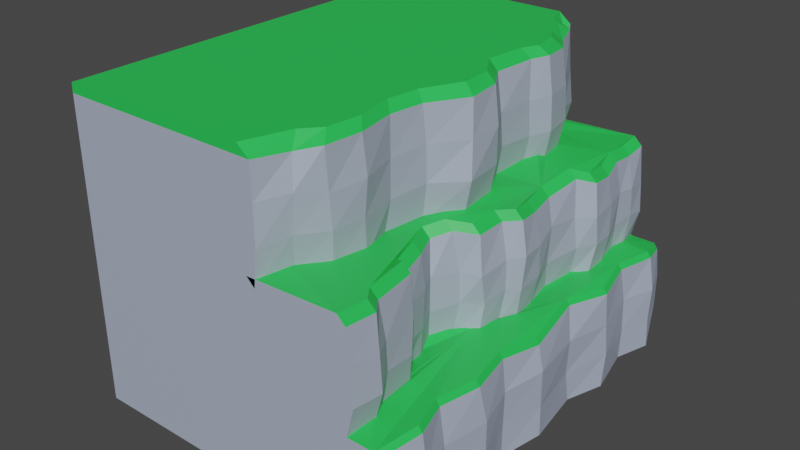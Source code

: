 # Source: cliff2.blend  (saved by Blender 2.81.16; exported with 4.5.12 LTS)
import bpy
from mathutils import Matrix  # noqa: F401  (used for matrix-valued properties, if any)

bpy.ops.wm.read_factory_settings(use_empty=True)
scene = bpy.context.scene
scene.name = 'Scene'

# ---- collections
col_collection = bpy.data.collections.new('Collection'); scene.collection.children.link(col_collection)

# ---- materials (node trees are filled in below, after node groups)
mat_material_008 = bpy.data.materials.new('Material.008')
mat_material_008.use_transparent_shadow = False
mat_material_007 = bpy.data.materials.new('Material.007')
mat_material_007.use_transparent_shadow = False

# ---- material node trees
mat_material_008.use_nodes = True; mat_material_008.node_tree.nodes.clear()
_N = mat_material_008.node_tree.nodes; _L = mat_material_008.node_tree.links
n0 = _N.new('ShaderNodeOutputMaterial'); n0.name = 'Material Output'; n0.location = (300, 300)
n1 = _N.new('ShaderNodeBsdfPrincipled'); n1.name = 'Principled BSDF'; n1.location = (10, 300)
n1.distribution = 'GGX'
n1.subsurface_method = 'BURLEY'
n1.inputs[0].default_value = (0.02315, 0.5906, 0.0865, 1.0)
n1.inputs[3].default_value = 1.45
n1.inputs[27].default_value = (0.0, 0.0, 0.0, 1.0)
n1.inputs[28].default_value = 1.0
_L.new(n1.outputs[0], n0.inputs[0])
n0.is_active_output = True
mat_material_007.use_nodes = True; mat_material_007.node_tree.nodes.clear()
_N = mat_material_007.node_tree.nodes; _L = mat_material_007.node_tree.links
n0 = _N.new('ShaderNodeOutputMaterial'); n0.name = 'Material Output'; n0.location = (300, 300)
n1 = _N.new('ShaderNodeBsdfPrincipled'); n1.name = 'Principled BSDF'; n1.location = (10, 300)
n1.distribution = 'GGX'
n1.subsurface_method = 'BURLEY'
n1.inputs[0].default_value = (0.3996, 0.4515, 0.5668, 1.0)
n1.inputs[3].default_value = 1.45
n1.inputs[27].default_value = (0.0, 0.0, 0.0, 1.0)
n1.inputs[28].default_value = 1.0
_L.new(n1.outputs[0], n0.inputs[0])
n0.is_active_output = True

# ---- world
world_world = bpy.data.worlds.new('World'); scene.world = world_world
world_world.use_nodes = True; world_world.node_tree.nodes.clear()
_N = world_world.node_tree.nodes; _L = world_world.node_tree.links
n0 = _N.new('ShaderNodeOutputWorld'); n0.name = 'World Output'; n0.location = (300, 300)
n1 = _N.new('ShaderNodeBackground'); n1.name = 'Background'; n1.location = (10, 300)
n1.inputs[0].default_value = (0.05088, 0.05088, 0.05088, 1.0)
_L.new(n1.outputs[0], n0.inputs[0])
n0.is_active_output = True
world_world.color = (0.05088, 0.05088, 0.05088)
world_world.use_sun_shadow = False
world_world.sun_shadow_jitter_overblur = 0.0

# ---- meshes
me_plane_003 = bpy.data.meshes.new('Plane.003')
me_plane_003.from_pydata([(-2.314, -0.9983, 0.002561), (-2.314, 0.9922, 0.004037), (0.7323, 0.9922, -0.005224), (0.7401, -0.9983, -0.002412), (0.8262, -0.7839, -0.01054), (0.7536, -0.6541, 0.01608), (0.8321, -0.4285, -0.0179), (0.7414, -0.2464, 0.0002984), (0.8414, -0.04362, 0.01566), (0.7298, 0.2657, -0.002198), (0.8462, 0.4489, -0.003553), (0.7315, 0.7013, -0.003199), (0.8396, 0.8685, -0.0005306), (-2.314, 0.9922, 0.4611), (-2.314, -0.9983, 0.4548), (0.7252, 0.9922, 0.4459), (0.7252, -0.9983, 0.4459), (0.8017, -0.8008, 0.4646), (0.7054, -0.641, 0.4665), (0.7811, -0.4451, 0.4637), (0.7023, -0.2383, 0.4646), (0.7674, -0.03196, 0.4404), (0.6772, 0.2645, 0.4697), (0.7961, 0.4736, 0.4513), (0.6987, 0.6803, 0.4654), (0.7882, 0.866, 0.4646), (0.4372, -0.9983, 0.4735), (0.4372, 0.9947, 0.4735), (0.4616, -0.8583, 0.4687), (0.3824, -0.7801, 0.4576), (0.3541, -0.5991, 0.4613), (0.2077, -0.5506, 0.4582), (0.168, -0.4188, 0.4416), (0.08789, -0.319, 0.4703), (0.1724, -0.2173, 0.4531), (0.3427, -0.1508, 0.4659), (0.3559, -0.02733, 0.4577), (0.4365, 0.04287, 0.4548), (0.4143, 0.1578, 0.4534), (0.3584, 0.3188, 0.4609), (0.4048, 0.4822, 0.4757), (0.5134, 0.5408, 0.4609), (0.5011, 0.6547, 0.44), (0.4558, 0.7921, 0.4646), (0.4867, 0.8641, 0.4732), (-2.314, 0.9922, 0.9314), (-2.314, -0.9983, 0.9187), (0.4542, 0.9922, 0.9303), (0.4543, -0.9983, 0.9303), (0.4829, -0.8584, 0.928), (0.381, -0.7895, 0.9256), (0.3503, -0.5923, 0.9388), (0.2297, -0.5503, 0.9032), (0.1745, -0.4247, 0.9166), (0.07254, -0.3076, 0.9177), (0.1721, -0.2312, 0.9369), (0.3398, -0.1638, 0.9194), (0.3399, -0.01927, 0.9216), (0.4503, 0.04598, 0.9192), (0.4107, 0.1596, 0.9051), (0.3575, 0.3038, 0.9102), (0.4052, 0.4738, 0.9405), (0.5283, 0.5414, 0.9157), (0.501, 0.6674, 0.9004), (0.4563, 0.7692, 0.9254), (0.4554, 0.8859, 0.9167), (-0.4254, 0.9922, 0.9173), (-0.4103, -0.9983, 0.9148), (-0.3147, -0.8416, 0.9279), (-0.1644, -0.7202, 0.9185), (-0.1098, -0.5684, 0.9098), (-0.204, -0.421, 0.8988), (-0.1361, -0.2232, 0.9208), (0.05425, -0.07681, 0.9224), (0.02302, 0.1108, 0.9277), (-0.1496, 0.2768, 0.9191), (-0.1205, 0.4535, 0.9192), (-0.02982, 0.5604, 0.9409), (-0.07907, 0.6915, 0.923), (-0.1754, 0.784, 0.925), (-0.2614, 0.8699, 0.9106), (-0.4059, 0.9393, 0.9217), (-2.314, 0.9922, 1.427), (-2.314, -0.9983, 1.421), (-0.3765, 0.9922, 1.417), (-0.3781, -0.9983, 1.417), (-0.2873, -0.8426, 1.409), (-0.1406, -0.7594, 1.423), (-0.1037, -0.5867, 1.424), (-0.1727, -0.3958, 1.423), (-0.1327, -0.231, 1.422), (0.05797, -0.04078, 1.416), (0.0351, 0.1188, 1.422), (-0.137, 0.2554, 1.415), (-0.0915, 0.4607, 1.419), (-0.01441, 0.5413, 1.423), (-0.05537, 0.6811, 1.417), (-0.1652, 0.7633, 1.417), (-0.2444, 0.8825, 1.433), (-0.3667, 0.9448, 1.392), (-0.2756, -0.8663, 1.097), (-0.2525, -0.8638, 1.265), (-0.3752, -0.9983, 1.257), (-0.3739, -0.9983, 1.077), (-2.314, -0.9983, 1.084), (-2.314, -0.9983, 1.247), (-2.314, 0.9922, 1.269), (-2.314, 0.9922, 1.087), (-0.05647, 0.453, 1.081), (-0.06443, 0.4447, 1.242), (-0.07997, 0.2503, 1.246), (-0.077, 0.2643, 1.093), (-0.1304, -0.7365, 1.088), (-0.1358, -0.7475, 1.237), (-0.3737, 0.9922, 1.258), (-0.3724, 0.9922, 1.077), (0.03315, 0.5516, 1.085), (0.02629, 0.5464, 1.249), (-0.08711, -0.5873, 1.088), (-0.06916, -0.5811, 1.25), (-0.01774, 0.7058, 1.087), (-0.01951, 0.6944, 1.247), (-0.1534, -0.4055, 1.085), (-0.1551, -0.4041, 1.254), (-0.1144, 0.7725, 1.11), (-0.122, 0.772, 1.262), (-0.09212, -0.228, 1.097), (-0.1021, -0.2258, 1.26), (-0.1987, 0.9031, 1.089), (-0.2172, 0.8863, 1.25), (0.1264, -0.08342, 1.087), (0.09069, -0.05852, 1.252), (-0.3477, 0.9514, 1.069), (-0.3746, 0.9364, 1.243), (0.08177, 0.1146, 1.085), (0.08536, 0.1141, 1.254), (0.4698, 0.1744, 0.6149), (0.4685, 0.1718, 0.7599), (0.5002, 0.04591, 0.7648), (0.4818, 0.03779, 0.6128), (0.4869, 0.9922, 0.7542), (0.5071, 0.9922, 0.6098), (0.2709, -0.5355, 0.612), (0.2708, -0.5404, 0.7701), (0.3773, -0.5934, 0.7686), (0.4069, -0.6193, 0.6141), (0.3948, 0.2929, 0.6116), (0.4091, 0.2999, 0.7856), (0.2112, -0.4341, 0.596), (0.2002, -0.4141, 0.7657), (0.4598, 0.473, 0.6183), (0.4364, 0.4619, 0.7671), (0.1239, -0.3352, 0.6139), (0.1233, -0.3339, 0.762), (0.507, -0.9983, 0.6097), (0.483, -0.9983, 0.777), (0.5653, 0.5582, 0.625), (0.5663, 0.5355, 0.765), (0.2279, -0.2096, 0.6149), (0.2237, -0.213, 0.7536), (0.5548, 0.6688, 0.619), (0.54, 0.6781, 0.7667), (0.37, -0.139, 0.6056), (0.378, -0.1702, 0.7428), (0.5371, -0.8609, 0.6069), (0.5159, -0.8621, 0.7659), (0.4873, 0.7819, 0.614), (0.4934, 0.7925, 0.7769), (0.4017, -0.01769, 0.6266), (0.4, -0.01968, 0.7581), (0.4378, -0.7755, 0.6349), (0.4236, -0.7751, 0.7644), (0.5178, 0.8913, 0.6314), (0.5168, 0.8789, 0.7669), (0.8258, -0.03683, 0.1506), (0.8257, -0.03833, 0.3261), (0.7422, -0.243, 0.3202), (0.7364, -0.2416, 0.1623), (0.7191, 0.2437, 0.147), (0.7384, 0.2383, 0.3158), (0.7554, 0.9922, 0.311), (0.7565, 0.9922, 0.1545), (0.8385, 0.478, 0.1532), (0.8199, 0.4712, 0.3011), (0.7563, -0.9983, 0.1552), (0.7555, -0.9983, 0.311), (0.7372, 0.7079, 0.1464), (0.7285, 0.7025, 0.307), (0.8481, -0.8124, 0.1437), (0.8385, -0.796, 0.3081), (0.8328, 0.86, 0.1433), (0.842, 0.8663, 0.3054), (0.7738, -0.6526, 0.1252), (0.7664, -0.6475, 0.3046), (0.8409, -0.4325, 0.1565), (0.8323, -0.4265, 0.3024), (-2.314, 0.9922, 1.465), (-2.313, -0.9974, 1.465), (-0.4995, 0.9922, 1.465), (-0.4976, -0.9976, 1.465), (-0.3554, -0.7862, 1.465), (-0.2174, -0.708, 1.465), (-0.1827, -0.5457, 1.465), (-0.2476, -0.3661, 1.465), (-0.2099, -0.2113, 1.465), (-0.03071, -0.0324, 1.465), (-0.05221, 0.1176, 1.465), (-0.2141, 0.246, 1.465), (-0.1712, 0.4391, 1.465), (-0.09876, 0.5149, 1.465), (-0.1373, 0.6463, 1.465), (-0.2405, 0.7235, 1.465), (-0.315, 0.8356, 1.465), (-0.4299, 0.8942, 1.465), (-0.4894, -0.9983, 0.9533), (0.3752, -0.9983, 0.9688), (0.4038, -0.8584, 0.9664), (0.3019, -0.7895, 0.964), (0.2712, -0.5923, 0.9772), (0.1505, -0.5503, 0.9417), (0.09534, -0.4247, 0.9551), (-0.006599, -0.3076, 0.9561), (0.093, -0.2312, 0.9754), (0.2606, -0.1638, 0.9578), (0.2607, -0.01927, 0.9601), (0.3711, 0.04598, 0.9577), (0.3315, 0.1596, 0.9436), (0.2783, 0.3038, 0.9487), (0.3261, 0.4738, 0.979), (0.4492, 0.5414, 0.9542), (0.4219, 0.6674, 0.9388), (0.3772, 0.7692, 0.9639), (0.3763, 0.8859, 0.9552), (0.375, 0.9922, 0.9687), (-0.4938, 0.9922, 0.9531), (-0.3938, -0.8416, 0.9664), (-0.2435, -0.7202, 0.957), (-0.189, -0.5684, 0.9482), (-0.2831, -0.421, 0.9373), (-0.2153, -0.2232, 0.9593), (-0.02489, -0.07681, 0.9608), (-0.05612, 0.1108, 0.9662), (-0.2287, 0.2768, 0.9575), (-0.1996, 0.4535, 0.9577), (-0.109, 0.5604, 0.9794), (-0.1582, 0.6915, 0.9614), (-0.2545, 0.784, 0.9635), (-0.3405, 0.8699, 0.9491), (-0.485, 0.9393, 0.9602), (0.4372, -0.9984, 0.4735), (0.686, -0.9984, 0.4717), (0.7625, -0.8009, 0.4904), (0.6662, -0.641, 0.4923), (0.7419, -0.4452, 0.4895), (0.6631, -0.2383, 0.4904), (0.7282, -0.03205, 0.4662), (0.638, 0.2644, 0.4955), (0.7569, 0.4735, 0.4772), (0.6595, 0.6802, 0.4912), (0.749, 0.8659, 0.4904), (0.6857, 0.9922, 0.4717), (0.4372, 0.9922, 0.4735), (0.4224, -0.8584, 0.4945), (0.3432, -0.7801, 0.4834), (0.3149, -0.5992, 0.4871), (0.1685, -0.5507, 0.4841), (0.1288, -0.4189, 0.4674), (0.04869, -0.319, 0.4961), (0.1332, -0.2174, 0.4789), (0.3035, -0.1509, 0.4917), (0.3167, -0.02741, 0.4835), (0.3973, 0.04279, 0.4806), (0.3751, 0.1577, 0.4792), (0.3192, 0.3187, 0.4867), (0.3656, 0.4821, 0.5015), (0.4742, 0.5407, 0.4867), (0.4619, 0.6546, 0.4658), (0.4166, 0.792, 0.4904), (0.4475, 0.864, 0.499)], [], [(0, 1, 2, 12, 11, 10, 9, 8, 7, 6, 5, 4, 3), (138, 137, 59, 58), (176, 175, 21, 20), (1, 0, 14, 13), (175, 179, 22, 21), (2, 1, 13, 27, 15, 180, 181), (179, 183, 23, 22), (0, 3, 184, 185, 16, 26, 14), (183, 187, 24, 23), (185, 189, 17, 16), (187, 191, 25, 24), (189, 193, 18, 17), (191, 180, 15, 25), (193, 195, 19, 18), (195, 176, 20, 19), (102, 101, 86, 85), (15, 27, 261, 260), (27, 13, 45, 66, 47, 140, 141), (144, 143, 52, 51), (137, 147, 60, 59), (143, 149, 53, 52), (147, 151, 61, 60), (149, 153, 54, 53), (14, 26, 154, 155, 48, 67, 46), (151, 157, 62, 61), (153, 159, 55, 54), (157, 161, 63, 62), (159, 163, 56, 55), (155, 165, 49, 48), (161, 167, 64, 63), (163, 169, 57, 56), (165, 171, 50, 49), (167, 173, 65, 64), (13, 14, 46, 45), (169, 138, 58, 57), (171, 144, 51, 50), (173, 140, 47, 65), (88, 89, 203, 202), (72, 71, 238, 239), (106, 105, 83, 82), (110, 109, 94, 93), (101, 113, 87, 86), (114, 106, 82, 84), (109, 117, 95, 94), (113, 119, 88, 87), (117, 121, 96, 95), (119, 123, 89, 88), (121, 125, 97, 96), (123, 127, 90, 89), (125, 129, 98, 97), (127, 131, 91, 90), (129, 133, 99, 98), (131, 135, 92, 91), (105, 102, 85, 83), (133, 114, 84, 99), (135, 110, 93, 92), (74, 75, 111, 134), (134, 111, 110, 135), (81, 66, 115, 132), (132, 115, 114, 133), (46, 67, 103, 104), (104, 103, 102, 105), (73, 74, 134, 130), (130, 134, 135, 131), (80, 81, 132, 128), (128, 132, 133, 129), (72, 73, 130, 126), (126, 130, 131, 127), (79, 80, 128, 124), (124, 128, 129, 125), (71, 72, 126, 122), (122, 126, 127, 123), (78, 79, 124, 120), (120, 124, 125, 121), (70, 71, 122, 118), (118, 122, 123, 119), (77, 78, 120, 116), (116, 120, 121, 117), (69, 70, 118, 112), (112, 118, 119, 113), (76, 77, 116, 108), (108, 116, 117, 109), (66, 45, 107, 115), (115, 107, 106, 114), (68, 69, 112, 100), (100, 112, 113, 101), (75, 76, 108, 111), (111, 108, 109, 110), (45, 46, 104, 107), (107, 104, 105, 106), (67, 68, 100, 103), (103, 100, 101, 102), (44, 27, 141, 172), (172, 141, 140, 173), (29, 30, 145, 170), (170, 145, 144, 171), (36, 37, 139, 168), (168, 139, 138, 169), (43, 44, 172, 166), (166, 172, 173, 167), (28, 29, 170, 164), (164, 170, 171, 165), (35, 36, 168, 162), (162, 168, 169, 163), (42, 43, 166, 160), (160, 166, 167, 161), (26, 28, 164, 154), (154, 164, 165, 155), (34, 35, 162, 158), (158, 162, 163, 159), (41, 42, 160, 156), (156, 160, 161, 157), (33, 34, 158, 152), (152, 158, 159, 153), (40, 41, 156, 150), (150, 156, 157, 151), (32, 33, 152, 148), (148, 152, 153, 149), (39, 40, 150, 146), (146, 150, 151, 147), (31, 32, 148, 142), (142, 148, 149, 143), (38, 39, 146, 136), (136, 146, 147, 137), (30, 31, 142, 145), (145, 142, 143, 144), (37, 38, 136, 139), (139, 136, 137, 138), (6, 7, 177, 194), (194, 177, 176, 195), (5, 6, 194, 192), (192, 194, 195, 193), (12, 2, 181, 190), (190, 181, 180, 191), (4, 5, 192, 188), (188, 192, 193, 189), (11, 12, 190, 186), (186, 190, 191, 187), (3, 4, 188, 184), (184, 188, 189, 185), (10, 11, 186, 182), (182, 186, 187, 183), (9, 10, 182, 178), (178, 182, 183, 179), (8, 9, 178, 174), (174, 178, 179, 175), (7, 8, 174, 177), (177, 174, 175, 176), (197, 199, 200, 201, 202, 203, 204, 205, 206, 207, 208, 209, 210, 211, 212, 213, 198, 196), (96, 97, 211, 210), (89, 90, 204, 203), (82, 83, 197, 196), (97, 98, 212, 211), (90, 91, 205, 204), (84, 82, 196, 198), (98, 99, 213, 212), (91, 92, 206, 205), (83, 85, 199, 197), (99, 84, 198, 213), (92, 93, 207, 206), (85, 86, 200, 199), (93, 94, 208, 207), (86, 87, 201, 200), (94, 95, 209, 208), (87, 88, 202, 201), (95, 96, 210, 209), (234, 248, 247, 246, 245, 244, 243, 242, 241, 240, 239, 238, 237, 236, 235, 214, 215, 216, 217, 218, 219, 220, 221, 222, 223, 224, 225, 226, 227, 228, 229, 230, 231, 232, 233), (53, 54, 221, 220), (73, 72, 239, 240), (54, 55, 222, 221), (74, 73, 240, 241), (55, 56, 223, 222), (75, 74, 241, 242), (56, 57, 224, 223), (76, 75, 242, 243), (57, 58, 225, 224), (77, 76, 243, 244), (58, 59, 226, 225), (78, 77, 244, 245), (59, 60, 227, 226), (79, 78, 245, 246), (60, 61, 228, 227), (47, 66, 234, 233), (67, 48, 215, 214), (80, 79, 246, 247), (61, 62, 229, 228), (48, 49, 216, 215), (81, 80, 247, 248), (62, 63, 230, 229), (68, 67, 214, 235), (49, 50, 217, 216), (66, 81, 248, 234), (63, 64, 231, 230), (69, 68, 235, 236), (50, 51, 218, 217), (64, 65, 232, 231), (70, 69, 236, 237), (51, 52, 219, 218), (65, 47, 233, 232), (71, 70, 237, 238), (52, 53, 220, 219), (261, 278, 277, 276, 275, 274, 273, 272, 271, 270, 269, 268, 267, 266, 265, 264, 263, 262, 249, 250, 251, 252, 253, 254, 255, 256, 257, 258, 259, 260), (41, 40, 274, 275), (28, 26, 249, 262), (42, 41, 275, 276), (26, 16, 250, 249), (29, 28, 262, 263), (43, 42, 276, 277), (16, 17, 251, 250), (30, 29, 263, 264), (44, 43, 277, 278), (17, 18, 252, 251), (31, 30, 264, 265), (27, 44, 278, 261), (18, 19, 253, 252), (32, 31, 265, 266), (19, 20, 254, 253), (33, 32, 266, 267), (20, 21, 255, 254), (34, 33, 267, 268), (21, 22, 256, 255), (35, 34, 268, 269), (22, 23, 257, 256), (36, 35, 269, 270), (23, 24, 258, 257), (37, 36, 270, 271), (24, 25, 259, 258), (38, 37, 271, 272), (25, 15, 260, 259), (39, 38, 272, 273), (40, 39, 273, 274)])
me_plane_003.polygons.foreach_set('material_index', [1, 1, 1, 1, 1, 1, 1, 1, 1, 1, 1, 1, 1, 1, 1, 1, 1, 1, 1, 1, 1, 1, 1, 1, 1, 1, 1, 1, 1, 1, 1, 1, 1, 1, 1, 1, 1, 0, 1, 1, 1, 1, 1, 1, 1, 1, 1, 1, 1, 1, 1, 1, 1, 1, 1, 1, 1, 1, 1, 1, 1, 1, 1, 1, 1, 1, 1, 1, 1, 1, 1, 1, 1, 1, 1, 1, 1, 1, 1, 1, 1, 1, 1, 1, 1, 1, 1, 1, 1, 1, 1, 1, 1, 1, 1, 1, 1, 1, 1, 1, 1, 1, 1, 1, 1, 1, 1, 1, 1, 1, 1, 1, 1, 1, 1, 1, 1, 1, 1, 1, 1, 1, 1, 1, 1, 1, 1, 1, 1, 1, 1, 1, 1, 1, 1, 1, 1, 1, 1, 1, 1, 1, 1, 1, 1, 1, 1, 1, 0, 0, 0, 0, 0, 0, 0, 0, 0, 0, 0, 0, 0, 0, 0, 0, 0, 0, 0, 0, 1, 0, 1, 0, 1, 0, 1, 0, 1, 0, 1, 0, 1, 0, 1, 1, 1, 0, 0, 1, 0, 1, 0, 1, 0, 1, 0, 0, 1, 0, 0, 1, 0, 0, 1, 1, 1, 1, 1, 1, 0, 1, 1, 0, 1, 1, 0, 1, 0, 1, 0, 1, 0, 1, 0, 1, 0, 1, 0, 1, 0, 1, 1])
_uv = me_plane_003.uv_layers.new(name='UVMap')
_uv.uv.foreach_set('vector', [0.0, 0.0, 0.0, 1.0, 0.8855, 1.0, 0.92, 0.934, 0.8648, 0.851, 0.9197, 0.7378, 0.8651, 0.6307, 0.9184, 0.4807, 0.872, 0.3758, 0.9217, 0.2841, 0.8843, 0.1768, 0.9207, 0.1021, 0.8768, 0.0, 0.751, 0.5228, 0.733, 0.5842, 0.733, 0.5842, 0.751, 0.5228, 0.872, 0.3758, 0.9184, 0.4807, 0.9184, 0.4807, 0.872, 0.3758, 0.0, 1.0, 0.0, 0.0, 0.0, 0.0, 0.0, 1.0, 0.9184, 0.4807, 0.8651, 0.6307, 0.8651, 0.6307, 0.9184, 0.4807, 0.8855, 1.0, 0.0, 1.0, 0.0, 1.0, 0.7521, 1.0, 0.8855, 1.0, 0.8855, 1.0, 0.8855, 1.0, 0.8651, 0.6307, 0.9197, 0.7378, 0.9197, 0.7378, 0.8651, 0.6307, 0.0, 0.0, 0.8768, 0.0, 0.8768, 0.0, 0.8768, 0.0, 0.8768, 0.0, 0.751, 0.0, 0.0, 0.0, 0.9197, 0.7378, 0.8648, 0.851, 0.8648, 0.851, 0.9197, 0.7378, 0.8768, 0.0, 0.9207, 0.1021, 0.9207, 0.1021, 0.8768, 0.0, 0.8648, 0.851, 0.92, 0.934, 0.92, 0.934, 0.8648, 0.851, 0.9207, 0.1021, 0.8843, 0.1768, 0.8843, 0.1768, 0.9207, 0.1021, 0.92, 0.934, 0.8855, 1.0, 0.8855, 1.0, 0.92, 0.934, 0.8843, 0.1768, 0.9217, 0.2841, 0.9217, 0.2841, 0.8843, 0.1768, 0.9217, 0.2841, 0.872, 0.3758, 0.872, 0.3758, 0.9217, 0.2841, 0.3155, 0.0, 0.3659, 0.07417, 0.3659, 0.07417, 0.3155, 0.0, 0.8855, 1.0, 0.7521, 1.0, 0.7521, 1.0, 0.8855, 1.0, 0.7521, 1.0, 0.0, 1.0, 0.0, 1.0, 0.312, 1.0, 0.7521, 1.0, 0.7521, 1.0, 0.7521, 1.0, 0.7023, 0.2008, 0.6345, 0.2315, 0.6345, 0.2315, 0.7023, 0.2008, 0.733, 0.5842, 0.7044, 0.6594, 0.7044, 0.6594, 0.733, 0.5842, 0.6345, 0.2315, 0.6038, 0.2887, 0.6038, 0.2887, 0.6345, 0.2315, 0.7044, 0.6594, 0.7192, 0.7325, 0.7192, 0.7325, 0.7044, 0.6594, 0.6038, 0.2887, 0.5614, 0.3332, 0.5614, 0.3332, 0.6038, 0.2887, 0.0, 0.0, 0.751, 0.0, 0.751, 0.0, 0.751, 0.0, 0.751, 0.0, 0.3155, 0.0, 0.0, 0.0, 0.7192, 0.7325, 0.7817, 0.7706, 0.7817, 0.7706, 0.7192, 0.7325, 0.5614, 0.3332, 0.6123, 0.3936, 0.6123, 0.3936, 0.5614, 0.3332, 0.7817, 0.7706, 0.7711, 0.8331, 0.7711, 0.8331, 0.7817, 0.7706, 0.6123, 0.3936, 0.6949, 0.42, 0.6949, 0.42, 0.6123, 0.3936, 0.751, 0.0, 0.7574, 0.07161, 0.7574, 0.07161, 0.751, 0.0, 0.7711, 0.8331, 0.7436, 0.8892, 0.7436, 0.8892, 0.7711, 0.8331, 0.6949, 0.42, 0.7023, 0.4878, 0.7023, 0.4878, 0.6949, 0.42, 0.7574, 0.07161, 0.7108, 0.1129, 0.7108, 0.1129, 0.7574, 0.07161, 0.7436, 0.8892, 0.7595, 0.9379, 0.7595, 0.9379, 0.7436, 0.8892, 0.0, 1.0, 0.0, 0.0, 0.0, 0.0, 0.0, 1.0, 0.7023, 0.4878, 0.751, 0.5228, 0.751, 0.5228, 0.7023, 0.4878, 0.7108, 0.1129, 0.7023, 0.2008, 0.7023, 0.2008, 0.7108, 0.1129, 0.7595, 0.9379, 0.7521, 1.0, 0.7521, 1.0, 0.7595, 0.9379, 0.4647, 0.2101, 0.4232, 0.2975, 0.4232, 0.2975, 0.4647, 0.2101, 0.4523, 0.3857, 0.4232, 0.2975, 0.4232, 0.2975, 0.4523, 0.3857, 0.0, 1.0, 0.0, 0.0, 0.0, 0.0, 0.0, 1.0, 0.4515, 0.6275, 0.4726, 0.7264, 0.4726, 0.7264, 0.4515, 0.6275, 0.3659, 0.07417, 0.4365, 0.1315, 0.4365, 0.1315, 0.3659, 0.07417, 0.312, 1.0, 0.0, 1.0, 0.0, 1.0, 0.312, 1.0, 0.4726, 0.7264, 0.515, 0.7749, 0.515, 0.7749, 0.4726, 0.7264, 0.4365, 0.1315, 0.4647, 0.2101, 0.4647, 0.2101, 0.4365, 0.1315, 0.515, 0.7749, 0.4921, 0.8508, 0.4921, 0.8508, 0.515, 0.7749, 0.4647, 0.2101, 0.4232, 0.2975, 0.4232, 0.2975, 0.4647, 0.2101, 0.4921, 0.8508, 0.4365, 0.8861, 0.4365, 0.8861, 0.4921, 0.8508, 0.4232, 0.2975, 0.4523, 0.3857, 0.4523, 0.3857, 0.4232, 0.2975, 0.4365, 0.8861, 0.3923, 0.9452, 0.3923, 0.9452, 0.4365, 0.8861, 0.4523, 0.3857, 0.5512, 0.4669, 0.5512, 0.4669, 0.4523, 0.3857, 0.3923, 0.9452, 0.3217, 0.97, 0.3217, 0.97, 0.3923, 0.9452, 0.5512, 0.4669, 0.5415, 0.5569, 0.5415, 0.5569, 0.5512, 0.4669, 0.0, 0.0, 0.3155, 0.0, 0.3155, 0.0, 0.0, 0.0, 0.3217, 0.97, 0.312, 1.0, 0.312, 1.0, 0.3217, 0.97, 0.5415, 0.5569, 0.4515, 0.6275, 0.4515, 0.6275, 0.5415, 0.5569, 0.5415, 0.5569, 0.4515, 0.6275, 0.4515, 0.6275, 0.5415, 0.5569, 0.5415, 0.5569, 0.4515, 0.6275, 0.4515, 0.6275, 0.5415, 0.5569, 0.3217, 0.97, 0.312, 1.0, 0.312, 1.0, 0.3217, 0.97, 0.3217, 0.97, 0.312, 1.0, 0.312, 1.0, 0.3217, 0.97, 0.0, 0.0, 0.3155, 0.0, 0.3155, 0.0, 0.0, 0.0, 0.0, 0.0, 0.3155, 0.0, 0.3155, 0.0, 0.0, 0.0, 0.5512, 0.4669, 0.5415, 0.5569, 0.5415, 0.5569, 0.5512, 0.4669, 0.5512, 0.4669, 0.5415, 0.5569, 0.5415, 0.5569, 0.5512, 0.4669, 0.3923, 0.9452, 0.3217, 0.97, 0.3217, 0.97, 0.3923, 0.9452, 0.3923, 0.9452, 0.3217, 0.97, 0.3217, 0.97, 0.3923, 0.9452, 0.4523, 0.3857, 0.5512, 0.4669, 0.5512, 0.4669, 0.4523, 0.3857, 0.4523, 0.3857, 0.5512, 0.4669, 0.5512, 0.4669, 0.4523, 0.3857, 0.4365, 0.8861, 0.3923, 0.9452, 0.3923, 0.9452, 0.4365, 0.8861, 0.4365, 0.8861, 0.3923, 0.9452, 0.3923, 0.9452, 0.4365, 0.8861, 0.4232, 0.2975, 0.4523, 0.3857, 0.4523, 0.3857, 0.4232, 0.2975, 0.4232, 0.2975, 0.4523, 0.3857, 0.4523, 0.3857, 0.4232, 0.2975, 0.4921, 0.8508, 0.4365, 0.8861, 0.4365, 0.8861, 0.4921, 0.8508, 0.4921, 0.8508, 0.4365, 0.8861, 0.4365, 0.8861, 0.4921, 0.8508, 0.4647, 0.2101, 0.4232, 0.2975, 0.4232, 0.2975, 0.4647, 0.2101, 0.4647, 0.2101, 0.4232, 0.2975, 0.4232, 0.2975, 0.4647, 0.2101, 0.515, 0.7749, 0.4921, 0.8508, 0.4921, 0.8508, 0.515, 0.7749, 0.515, 0.7749, 0.4921, 0.8508, 0.4921, 0.8508, 0.515, 0.7749, 0.4365, 0.1315, 0.4647, 0.2101, 0.4647, 0.2101, 0.4365, 0.1315, 0.4365, 0.1315, 0.4647, 0.2101, 0.4647, 0.2101, 0.4365, 0.1315, 0.4726, 0.7264, 0.515, 0.7749, 0.515, 0.7749, 0.4726, 0.7264, 0.4726, 0.7264, 0.515, 0.7749, 0.515, 0.7749, 0.4726, 0.7264, 0.312, 1.0, 0.0, 1.0, 0.0, 1.0, 0.312, 1.0, 0.312, 1.0, 0.0, 1.0, 0.0, 1.0, 0.312, 1.0, 0.3659, 0.07417, 0.4365, 0.1315, 0.4365, 0.1315, 0.3659, 0.07417, 0.3659, 0.07417, 0.4365, 0.1315, 0.4365, 0.1315, 0.3659, 0.07417, 0.4515, 0.6275, 0.4726, 0.7264, 0.4726, 0.7264, 0.4515, 0.6275, 0.4515, 0.6275, 0.4726, 0.7264, 0.4726, 0.7264, 0.4515, 0.6275, 0.0, 1.0, 0.0, 0.0, 0.0, 0.0, 0.0, 1.0, 0.0, 1.0, 0.0, 0.0, 0.0, 0.0, 0.0, 1.0, 0.3155, 0.0, 0.3659, 0.07417, 0.3659, 0.07417, 0.3155, 0.0, 0.3155, 0.0, 0.3659, 0.07417, 0.3659, 0.07417, 0.3155, 0.0, 0.7595, 0.9379, 0.7521, 1.0, 0.7521, 1.0, 0.7595, 0.9379, 0.7595, 0.9379, 0.7521, 1.0, 0.7521, 1.0, 0.7595, 0.9379, 0.7108, 0.1129, 0.7023, 0.2008, 0.7023, 0.2008, 0.7108, 0.1129, 0.7108, 0.1129, 0.7023, 0.2008, 0.7023, 0.2008, 0.7108, 0.1129, 0.7023, 0.4878, 0.751, 0.5228, 0.751, 0.5228, 0.7023, 0.4878, 0.7023, 0.4878, 0.751, 0.5228, 0.751, 0.5228, 0.7023, 0.4878, 0.7436, 0.8892, 0.7595, 0.9379, 0.7595, 0.9379, 0.7436, 0.8892, 0.7436, 0.8892, 0.7595, 0.9379, 0.7595, 0.9379, 0.7436, 0.8892, 0.7574, 0.07161, 0.7108, 0.1129, 0.7108, 0.1129, 0.7574, 0.07161, 0.7574, 0.07161, 0.7108, 0.1129, 0.7108, 0.1129, 0.7574, 0.07161, 0.6949, 0.42, 0.7023, 0.4878, 0.7023, 0.4878, 0.6949, 0.42, 0.6949, 0.42, 0.7023, 0.4878, 0.7023, 0.4878, 0.6949, 0.42, 0.7711, 0.8331, 0.7436, 0.8892, 0.7436, 0.8892, 0.7711, 0.8331, 0.7711, 0.8331, 0.7436, 0.8892, 0.7436, 0.8892, 0.7711, 0.8331, 0.751, 0.0, 0.7574, 0.07161, 0.7574, 0.07161, 0.751, 0.0, 0.751, 0.0, 0.7574, 0.07161, 0.7574, 0.07161, 0.751, 0.0, 0.6123, 0.3936, 0.6949, 0.42, 0.6949, 0.42, 0.6123, 0.3936, 0.6123, 0.3936, 0.6949, 0.42, 0.6949, 0.42, 0.6123, 0.3936, 0.7817, 0.7706, 0.7711, 0.8331, 0.7711, 0.8331, 0.7817, 0.7706, 0.7817, 0.7706, 0.7711, 0.8331, 0.7711, 0.8331, 0.7817, 0.7706, 0.5614, 0.3332, 0.6123, 0.3936, 0.6123, 0.3936, 0.5614, 0.3332, 0.5614, 0.3332, 0.6123, 0.3936, 0.6123, 0.3936, 0.5614, 0.3332, 0.7192, 0.7325, 0.7817, 0.7706, 0.7817, 0.7706, 0.7192, 0.7325, 0.7192, 0.7325, 0.7817, 0.7706, 0.7817, 0.7706, 0.7192, 0.7325, 0.6038, 0.2887, 0.5614, 0.3332, 0.5614, 0.3332, 0.6038, 0.2887, 0.6038, 0.2887, 0.5614, 0.3332, 0.5614, 0.3332, 0.6038, 0.2887, 0.7044, 0.6594, 0.7192, 0.7325, 0.7192, 0.7325, 0.7044, 0.6594, 0.7044, 0.6594, 0.7192, 0.7325, 0.7192, 0.7325, 0.7044, 0.6594, 0.6345, 0.2315, 0.6038, 0.2887, 0.6038, 0.2887, 0.6345, 0.2315, 0.6345, 0.2315, 0.6038, 0.2887, 0.6038, 0.2887, 0.6345, 0.2315, 0.733, 0.5842, 0.7044, 0.6594, 0.7044, 0.6594, 0.733, 0.5842, 0.733, 0.5842, 0.7044, 0.6594, 0.7044, 0.6594, 0.733, 0.5842, 0.7023, 0.2008, 0.6345, 0.2315, 0.6345, 0.2315, 0.7023, 0.2008, 0.7023, 0.2008, 0.6345, 0.2315, 0.6345, 0.2315, 0.7023, 0.2008, 0.751, 0.5228, 0.733, 0.5842, 0.733, 0.5842, 0.751, 0.5228, 0.751, 0.5228, 0.733, 0.5842, 0.733, 0.5842, 0.751, 0.5228, 0.9217, 0.2841, 0.872, 0.3758, 0.872, 0.3758, 0.9217, 0.2841, 0.9217, 0.2841, 0.872, 0.3758, 0.872, 0.3758, 0.9217, 0.2841, 0.8843, 0.1768, 0.9217, 0.2841, 0.9217, 0.2841, 0.8843, 0.1768, 0.8843, 0.1768, 0.9217, 0.2841, 0.9217, 0.2841, 0.8843, 0.1768, 0.92, 0.934, 0.8855, 1.0, 0.8855, 1.0, 0.92, 0.934, 0.92, 0.934, 0.8855, 1.0, 0.8855, 1.0, 0.92, 0.934, 0.9207, 0.1021, 0.8843, 0.1768, 0.8843, 0.1768, 0.9207, 0.1021, 0.9207, 0.1021, 0.8843, 0.1768, 0.8843, 0.1768, 0.9207, 0.1021, 0.8648, 0.851, 0.92, 0.934, 0.92, 0.934, 0.8648, 0.851, 0.8648, 0.851, 0.92, 0.934, 0.92, 0.934, 0.8648, 0.851, 0.8768, 0.0, 0.9207, 0.1021, 0.9207, 0.1021, 0.8768, 0.0, 0.8768, 0.0, 0.9207, 0.1021, 0.9207, 0.1021, 0.8768, 0.0, 0.9197, 0.7378, 0.8648, 0.851, 0.8648, 0.851, 0.9197, 0.7378, 0.9197, 0.7378, 0.8648, 0.851, 0.8648, 0.851, 0.9197, 0.7378, 0.8651, 0.6307, 0.9197, 0.7378, 0.9197, 0.7378, 0.8651, 0.6307, 0.8651, 0.6307, 0.9197, 0.7378, 0.9197, 0.7378, 0.8651, 0.6307, 0.9184, 0.4807, 0.8651, 0.6307, 0.8651, 0.6307, 0.9184, 0.4807, 0.9184, 0.4807, 0.8651, 0.6307, 0.8651, 0.6307, 0.9184, 0.4807, 0.872, 0.3758, 0.9184, 0.4807, 0.9184, 0.4807, 0.872, 0.3758, 0.872, 0.3758, 0.9184, 0.4807, 0.9184, 0.4807, 0.872, 0.3758, 0.0, 0.0, 0.3155, 0.0, 0.3659, 0.07417, 0.4365, 0.1315, 0.4647, 0.2101, 0.4232, 0.2975, 0.4523, 0.3857, 0.5512, 0.4669, 0.5415, 0.5569, 0.4515, 0.6275, 0.4726, 0.7264, 0.515, 0.7749, 0.4921, 0.8508, 0.4365, 0.8861, 0.3923, 0.9452, 0.3217, 0.97, 0.312, 1.0, 0.0, 1.0, 0.4921, 0.8508, 0.4365, 0.8861, 0.4365, 0.8861, 0.4921, 0.8508, 0.4232, 0.2975, 0.4523, 0.3857, 0.4523, 0.3857, 0.4232, 0.2975, 0.0, 1.0, 0.0, 0.0, 0.0, 0.0, 0.0, 1.0, 0.4365, 0.8861, 0.3923, 0.9452, 0.3923, 0.9452, 0.4365, 0.8861, 0.4523, 0.3857, 0.5512, 0.4669, 0.5512, 0.4669, 0.4523, 0.3857, 0.312, 1.0, 0.0, 1.0, 0.0, 1.0, 0.312, 1.0, 0.3923, 0.9452, 0.3217, 0.97, 0.3217, 0.97, 0.3923, 0.9452, 0.5512, 0.4669, 0.5415, 0.5569, 0.5415, 0.5569, 0.5512, 0.4669, 0.0, 0.0, 0.3155, 0.0, 0.3155, 0.0, 0.0, 0.0, 0.3217, 0.97, 0.312, 1.0, 0.312, 1.0, 0.3217, 0.97, 0.5415, 0.5569, 0.4515, 0.6275, 0.4515, 0.6275, 0.5415, 0.5569, 0.3155, 0.0, 0.3659, 0.07417, 0.3659, 0.07417, 0.3155, 0.0, 0.4515, 0.6275, 0.4726, 0.7264, 0.4726, 0.7264, 0.4515, 0.6275, 0.3659, 0.07417, 0.4365, 0.1315, 0.4365, 0.1315, 0.3659, 0.07417, 0.4726, 0.7264, 0.515, 0.7749, 0.515, 0.7749, 0.4726, 0.7264, 0.4365, 0.1315, 0.4647, 0.2101, 0.4647, 0.2101, 0.4365, 0.1315, 0.515, 0.7749, 0.4921, 0.8508, 0.4921, 0.8508, 0.515, 0.7749, 0.312, 1.0, 0.3217, 0.97, 0.3923, 0.9452, 0.4365, 0.8861, 0.4921, 0.8508, 0.515, 0.7749, 0.4726, 0.7264, 0.4515, 0.6275, 0.5415, 0.5569, 0.5512, 0.4669, 0.4523, 0.3857, 0.4232, 0.2975, 0.4647, 0.2101, 0.4365, 0.1315, 0.3659, 0.07417, 0.3155, 0.0, 0.751, 0.0, 0.7574, 0.07161, 0.7108, 0.1129, 0.7023, 0.2008, 0.6345, 0.2315, 0.6038, 0.2887, 0.5614, 0.3332, 0.6123, 0.3936, 0.6949, 0.42, 0.7023, 0.4878, 0.751, 0.5228, 0.733, 0.5842, 0.7044, 0.6594, 0.7192, 0.7325, 0.7817, 0.7706, 0.7711, 0.8331, 0.7436, 0.8892, 0.7595, 0.9379, 0.7521, 1.0, 0.6038, 0.2887, 0.5614, 0.3332, 0.5614, 0.3332, 0.6038, 0.2887, 0.5512, 0.4669, 0.4523, 0.3857, 0.4523, 0.3857, 0.5512, 0.4669, 0.5614, 0.3332, 0.6123, 0.3936, 0.6123, 0.3936, 0.5614, 0.3332, 0.5415, 0.5569, 0.5512, 0.4669, 0.5512, 0.4669, 0.5415, 0.5569, 0.6123, 0.3936, 0.6949, 0.42, 0.6949, 0.42, 0.6123, 0.3936, 0.4515, 0.6275, 0.5415, 0.5569, 0.5415, 0.5569, 0.4515, 0.6275, 0.6949, 0.42, 0.7023, 0.4878, 0.7023, 0.4878, 0.6949, 0.42, 0.4726, 0.7264, 0.4515, 0.6275, 0.4515, 0.6275, 0.4726, 0.7264, 0.7023, 0.4878, 0.751, 0.5228, 0.751, 0.5228, 0.7023, 0.4878, 0.515, 0.7749, 0.4726, 0.7264, 0.4726, 0.7264, 0.515, 0.7749, 0.751, 0.5228, 0.733, 0.5842, 0.733, 0.5842, 0.751, 0.5228, 0.4921, 0.8508, 0.515, 0.7749, 0.515, 0.7749, 0.4921, 0.8508, 0.733, 0.5842, 0.7044, 0.6594, 0.7044, 0.6594, 0.733, 0.5842, 0.4365, 0.8861, 0.4921, 0.8508, 0.4921, 0.8508, 0.4365, 0.8861, 0.7044, 0.6594, 0.7192, 0.7325, 0.7192, 0.7325, 0.7044, 0.6594, 0.7521, 1.0, 0.312, 1.0, 0.312, 1.0, 0.7521, 1.0, 0.3155, 0.0, 0.751, 0.0, 0.751, 0.0, 0.3155, 0.0, 0.3923, 0.9452, 0.4365, 0.8861, 0.4365, 0.8861, 0.3923, 0.9452, 0.7192, 0.7325, 0.7817, 0.7706, 0.7817, 0.7706, 0.7192, 0.7325, 0.751, 0.0, 0.7574, 0.07161, 0.7574, 0.07161, 0.751, 0.0, 0.3217, 0.97, 0.3923, 0.9452, 0.3923, 0.9452, 0.3217, 0.97, 0.7817, 0.7706, 0.7711, 0.8331, 0.7711, 0.8331, 0.7817, 0.7706, 0.3659, 0.07417, 0.3155, 0.0, 0.3155, 0.0, 0.3659, 0.07417, 0.7574, 0.07161, 0.7108, 0.1129, 0.7108, 0.1129, 0.7574, 0.07161, 0.312, 1.0, 0.3217, 0.97, 0.3217, 0.97, 0.312, 1.0, 0.7711, 0.8331, 0.7436, 0.8892, 0.7436, 0.8892, 0.7711, 0.8331, 0.4365, 0.1315, 0.3659, 0.07417, 0.3659, 0.07417, 0.4365, 0.1315, 0.7108, 0.1129, 0.7023, 0.2008, 0.7023, 0.2008, 0.7108, 0.1129, 0.7436, 0.8892, 0.7595, 0.9379, 0.7595, 0.9379, 0.7436, 0.8892, 0.4647, 0.2101, 0.4365, 0.1315, 0.4365, 0.1315, 0.4647, 0.2101, 0.7023, 0.2008, 0.6345, 0.2315, 0.6345, 0.2315, 0.7023, 0.2008, 0.7595, 0.9379, 0.7521, 1.0, 0.7521, 1.0, 0.7595, 0.9379, 0.4232, 0.2975, 0.4647, 0.2101, 0.4647, 0.2101, 0.4232, 0.2975, 0.6345, 0.2315, 0.6038, 0.2887, 0.6038, 0.2887, 0.6345, 0.2315, 0.7521, 1.0, 0.7595, 0.9379, 0.7436, 0.8892, 0.7711, 0.8331, 0.7817, 0.7706, 0.7192, 0.7325, 0.7044, 0.6594, 0.733, 0.5842, 0.751, 0.5228, 0.7023, 0.4878, 0.6949, 0.42, 0.6123, 0.3936, 0.5614, 0.3332, 0.6038, 0.2887, 0.6345, 0.2315, 0.7023, 0.2008, 0.7108, 0.1129, 0.7574, 0.07161, 0.751, 0.0, 0.8768, 0.0, 0.9207, 0.1021, 0.8843, 0.1768, 0.9217, 0.2841, 0.872, 0.3758, 0.9184, 0.4807, 0.8651, 0.6307, 0.9197, 0.7378, 0.8648, 0.851, 0.92, 0.934, 0.8855, 1.0, 0.7817, 0.7706, 0.7192, 0.7325, 0.7192, 0.7325, 0.7817, 0.7706, 0.7574, 0.07161, 0.751, 0.0, 0.751, 0.0, 0.7574, 0.07161, 0.7711, 0.8331, 0.7817, 0.7706, 0.7817, 0.7706, 0.7711, 0.8331, 0.751, 0.0, 0.8768, 0.0, 0.8768, 0.0, 0.751, 0.0, 0.7108, 0.1129, 0.7574, 0.07161, 0.7574, 0.07161, 0.7108, 0.1129, 0.7436, 0.8892, 0.7711, 0.8331, 0.7711, 0.8331, 0.7436, 0.8892, 0.8768, 0.0, 0.9207, 0.1021, 0.9207, 0.1021, 0.8768, 0.0, 0.7023, 0.2008, 0.7108, 0.1129, 0.7108, 0.1129, 0.7023, 0.2008, 0.7595, 0.9379, 0.7436, 0.8892, 0.7436, 0.8892, 0.7595, 0.9379, 0.9207, 0.1021, 0.8843, 0.1768, 0.8843, 0.1768, 0.9207, 0.1021, 0.6345, 0.2315, 0.7023, 0.2008, 0.7023, 0.2008, 0.6345, 0.2315, 0.7521, 1.0, 0.7595, 0.9379, 0.7595, 0.9379, 0.7521, 1.0, 0.8843, 0.1768, 0.9217, 0.2841, 0.9217, 0.2841, 0.8843, 0.1768, 0.6038, 0.2887, 0.6345, 0.2315, 0.6345, 0.2315, 0.6038, 0.2887, 0.9217, 0.2841, 0.872, 0.3758, 0.872, 0.3758, 0.9217, 0.2841, 0.5614, 0.3332, 0.6038, 0.2887, 0.6038, 0.2887, 0.5614, 0.3332, 0.872, 0.3758, 0.9184, 0.4807, 0.9184, 0.4807, 0.872, 0.3758, 0.6123, 0.3936, 0.5614, 0.3332, 0.5614, 0.3332, 0.6123, 0.3936, 0.9184, 0.4807, 0.8651, 0.6307, 0.8651, 0.6307, 0.9184, 0.4807, 0.6949, 0.42, 0.6123, 0.3936, 0.6123, 0.3936, 0.6949, 0.42, 0.8651, 0.6307, 0.9197, 0.7378, 0.9197, 0.7378, 0.8651, 0.6307, 0.7023, 0.4878, 0.6949, 0.42, 0.6949, 0.42, 0.7023, 0.4878, 0.9197, 0.7378, 0.8648, 0.851, 0.8648, 0.851, 0.9197, 0.7378, 0.751, 0.5228, 0.7023, 0.4878, 0.7023, 0.4878, 0.751, 0.5228, 0.8648, 0.851, 0.92, 0.934, 0.92, 0.934, 0.8648, 0.851, 0.733, 0.5842, 0.751, 0.5228, 0.751, 0.5228, 0.733, 0.5842, 0.92, 0.934, 0.8855, 1.0, 0.8855, 1.0, 0.92, 0.934, 0.7044, 0.6594, 0.733, 0.5842, 0.733, 0.5842, 0.7044, 0.6594, 0.7192, 0.7325, 0.7044, 0.6594, 0.7044, 0.6594, 0.7192, 0.7325])
me_plane_003.materials.append(mat_material_008)
me_plane_003.materials.append(mat_material_007)
me_plane_003.use_remesh_fix_poles = True
me_plane_003.use_remesh_preserve_attributes = False
me_plane_003.use_mirror_vertex_groups = False
me_plane_003.update()

# ---- objects
ob_plane_001 = bpy.data.objects.new('Plane.001', me_plane_003)

# ---- transforms, parenting, visibility, modifiers, constraints
ob_plane_001.location = (0.0, 0.0, 0.0)
ob_plane_001.scale = (4.01, 7.989, 7.989)
ob_plane_001.lineart.crease_threshold = 0.0
_m = ob_plane_001.modifiers.new('Mirror', 'MIRROR')
_m.use_axis = (False, False, False)

# ---- collection membership
col_collection.objects.link(ob_plane_001)

# ---- scene / render settings (as saved in the file)
scene.frame_start = 1; scene.frame_end = 250; scene.frame_set(1)
scene.render.engine = 'BLENDER_EEVEE_NEXT'
scene.cycles.use_denoising = False
scene.cycles.samples = 128
scene.cycles.sampling_pattern = 'TABULATED_SOBOL'
scene.cycles.use_adaptive_sampling = False
scene.cycles.use_light_tree = False
scene.view_settings.view_transform = 'Filmic'
bpy.context.view_layer.update()

# ---- added for rendering (the .blend has no active camera and no usable light): camera, sun
cam_auto = bpy.data.cameras.new('AutoCamera')
cam_auto.lens = 50.0
cam_auto.sensor_width = 36.0
cam_auto.clip_end = 1000.0
ob_auto_camera = bpy.data.objects.new('AutoCamera', cam_auto)
scene.collection.objects.link(ob_auto_camera)
ob_auto_camera.location = (18.8495, -26.1601, 23.2098)
ob_auto_camera.rotation_euler = (1.09748, -7.21219e-08, 0.694738)
scene.camera = ob_auto_camera
light_auto_sun = bpy.data.lights.new('AutoSun', 'SUN')
light_auto_sun.energy = 3.0
light_auto_sun.angle = 0.0523599
ob_auto_sun = bpy.data.objects.new('AutoSun', light_auto_sun)
scene.collection.objects.link(ob_auto_sun)
ob_auto_sun.rotation_euler = (0.872665, 0.174533, 0.523599)
bpy.context.view_layer.update()
